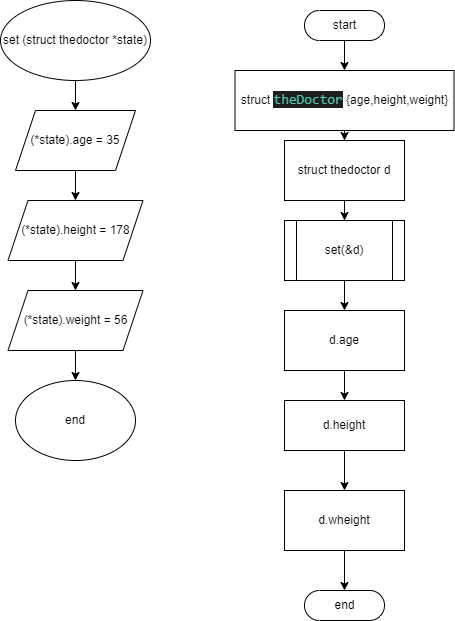

The diagram above was exported from draw.io. Its source (the exported page's mxGraphModel, read from the mxfile embedded in the PNG):
<mxGraphModel dx="509" dy="520" grid="1" gridSize="10" guides="1" tooltips="1" connect="1" arrows="1" fold="1" page="1" pageScale="1" pageWidth="827" pageHeight="1169" math="0" shadow="0">
  <root>
    <mxCell id="0" />
    <mxCell id="1" parent="0" />
    <mxCell id="WLC33cAVXN6w7e6iPSxA-10" style="edgeStyle=orthogonalEdgeStyle;rounded=0;orthogonalLoop=1;jettySize=auto;html=1;entryX=0.5;entryY=0;entryDx=0;entryDy=0;" edge="1" parent="1" source="WLC33cAVXN6w7e6iPSxA-1" target="WLC33cAVXN6w7e6iPSxA-2">
      <mxGeometry relative="1" as="geometry" />
    </mxCell>
    <mxCell id="WLC33cAVXN6w7e6iPSxA-1" value="start" style="html=1;dashed=0;whitespace=wrap;shape=mxgraph.dfd.start" vertex="1" parent="1">
      <mxGeometry x="374" y="20" width="80" height="30" as="geometry" />
    </mxCell>
    <mxCell id="WLC33cAVXN6w7e6iPSxA-11" style="edgeStyle=orthogonalEdgeStyle;rounded=0;orthogonalLoop=1;jettySize=auto;html=1;entryX=0.5;entryY=0;entryDx=0;entryDy=0;" edge="1" parent="1" source="WLC33cAVXN6w7e6iPSxA-2" target="WLC33cAVXN6w7e6iPSxA-3">
      <mxGeometry relative="1" as="geometry" />
    </mxCell>
    <mxCell id="WLC33cAVXN6w7e6iPSxA-2" value="struct&amp;nbsp;&lt;span style=&quot;color: rgb(78, 201, 176); background-color: rgb(30, 30, 30); font-family: Consolas, &amp;quot;Courier New&amp;quot;, monospace; font-size: 14px;&quot;&gt;theDoctor&lt;/span&gt;&lt;span style=&quot;background-color: initial;&quot;&gt;&amp;nbsp;{age,height,weight}&lt;/span&gt;" style="rounded=0;whiteSpace=wrap;html=1;" vertex="1" parent="1">
      <mxGeometry x="304.5" y="80" width="219" height="60" as="geometry" />
    </mxCell>
    <mxCell id="WLC33cAVXN6w7e6iPSxA-12" style="edgeStyle=orthogonalEdgeStyle;rounded=0;orthogonalLoop=1;jettySize=auto;html=1;entryX=0.5;entryY=0;entryDx=0;entryDy=0;" edge="1" parent="1" source="WLC33cAVXN6w7e6iPSxA-3">
      <mxGeometry relative="1" as="geometry">
        <mxPoint x="414" y="230" as="targetPoint" />
      </mxGeometry>
    </mxCell>
    <mxCell id="WLC33cAVXN6w7e6iPSxA-3" value="struct thedoctor d" style="rounded=0;whiteSpace=wrap;html=1;" vertex="1" parent="1">
      <mxGeometry x="354" y="150" width="120" height="60" as="geometry" />
    </mxCell>
    <mxCell id="WLC33cAVXN6w7e6iPSxA-20" style="edgeStyle=orthogonalEdgeStyle;rounded=0;orthogonalLoop=1;jettySize=auto;html=1;entryX=0.5;entryY=0;entryDx=0;entryDy=0;" edge="1" parent="1" source="WLC33cAVXN6w7e6iPSxA-6" target="WLC33cAVXN6w7e6iPSxA-7">
      <mxGeometry relative="1" as="geometry" />
    </mxCell>
    <mxCell id="WLC33cAVXN6w7e6iPSxA-6" value="d.age" style="rounded=0;whiteSpace=wrap;html=1;" vertex="1" parent="1">
      <mxGeometry x="354" y="320" width="120" height="60" as="geometry" />
    </mxCell>
    <mxCell id="WLC33cAVXN6w7e6iPSxA-22" style="edgeStyle=orthogonalEdgeStyle;rounded=0;orthogonalLoop=1;jettySize=auto;html=1;entryX=0.5;entryY=0;entryDx=0;entryDy=0;" edge="1" parent="1" source="WLC33cAVXN6w7e6iPSxA-7" target="WLC33cAVXN6w7e6iPSxA-8">
      <mxGeometry relative="1" as="geometry" />
    </mxCell>
    <mxCell id="WLC33cAVXN6w7e6iPSxA-7" value="d.height" style="rounded=0;whiteSpace=wrap;html=1;" vertex="1" parent="1">
      <mxGeometry x="354" y="410" width="120" height="50" as="geometry" />
    </mxCell>
    <mxCell id="WLC33cAVXN6w7e6iPSxA-23" style="edgeStyle=orthogonalEdgeStyle;rounded=0;orthogonalLoop=1;jettySize=auto;html=1;entryX=0.5;entryY=0.5;entryDx=0;entryDy=-15;entryPerimeter=0;" edge="1" parent="1" source="WLC33cAVXN6w7e6iPSxA-8" target="WLC33cAVXN6w7e6iPSxA-9">
      <mxGeometry relative="1" as="geometry" />
    </mxCell>
    <mxCell id="WLC33cAVXN6w7e6iPSxA-8" value="d.wheight" style="rounded=0;whiteSpace=wrap;html=1;" vertex="1" parent="1">
      <mxGeometry x="354" y="500" width="120" height="60" as="geometry" />
    </mxCell>
    <mxCell id="WLC33cAVXN6w7e6iPSxA-9" value="end" style="html=1;dashed=0;whitespace=wrap;shape=mxgraph.dfd.start" vertex="1" parent="1">
      <mxGeometry x="374" y="600" width="80" height="30" as="geometry" />
    </mxCell>
    <mxCell id="WLC33cAVXN6w7e6iPSxA-19" style="edgeStyle=orthogonalEdgeStyle;rounded=0;orthogonalLoop=1;jettySize=auto;html=1;entryX=0.5;entryY=0;entryDx=0;entryDy=0;" edge="1" parent="1" source="WLC33cAVXN6w7e6iPSxA-18" target="WLC33cAVXN6w7e6iPSxA-6">
      <mxGeometry relative="1" as="geometry" />
    </mxCell>
    <mxCell id="WLC33cAVXN6w7e6iPSxA-18" value="set(&amp;amp;d)" style="shape=process;whiteSpace=wrap;html=1;backgroundOutline=1;" vertex="1" parent="1">
      <mxGeometry x="354" y="230" width="120" height="60" as="geometry" />
    </mxCell>
    <mxCell id="WLC33cAVXN6w7e6iPSxA-29" style="edgeStyle=orthogonalEdgeStyle;rounded=0;orthogonalLoop=1;jettySize=auto;html=1;entryX=0.5;entryY=0;entryDx=0;entryDy=0;" edge="1" parent="1" source="WLC33cAVXN6w7e6iPSxA-24" target="WLC33cAVXN6w7e6iPSxA-25">
      <mxGeometry relative="1" as="geometry" />
    </mxCell>
    <mxCell id="WLC33cAVXN6w7e6iPSxA-24" value="set (struct thedoctor *state)" style="ellipse;whiteSpace=wrap;html=1;" vertex="1" parent="1">
      <mxGeometry x="70" y="10" width="150" height="80" as="geometry" />
    </mxCell>
    <mxCell id="WLC33cAVXN6w7e6iPSxA-30" style="edgeStyle=orthogonalEdgeStyle;rounded=0;orthogonalLoop=1;jettySize=auto;html=1;entryX=0.5;entryY=0;entryDx=0;entryDy=0;" edge="1" parent="1" source="WLC33cAVXN6w7e6iPSxA-25" target="WLC33cAVXN6w7e6iPSxA-26">
      <mxGeometry relative="1" as="geometry" />
    </mxCell>
    <mxCell id="WLC33cAVXN6w7e6iPSxA-25" value="(*state).age = 35" style="shape=parallelogram;perimeter=parallelogramPerimeter;whiteSpace=wrap;html=1;fixedSize=1;" vertex="1" parent="1">
      <mxGeometry x="85" y="120" width="120" height="60" as="geometry" />
    </mxCell>
    <mxCell id="WLC33cAVXN6w7e6iPSxA-31" style="edgeStyle=orthogonalEdgeStyle;rounded=0;orthogonalLoop=1;jettySize=auto;html=1;entryX=0.5;entryY=0;entryDx=0;entryDy=0;" edge="1" parent="1" source="WLC33cAVXN6w7e6iPSxA-26" target="WLC33cAVXN6w7e6iPSxA-27">
      <mxGeometry relative="1" as="geometry" />
    </mxCell>
    <mxCell id="WLC33cAVXN6w7e6iPSxA-26" value="(*state).height = 178" style="shape=parallelogram;perimeter=parallelogramPerimeter;whiteSpace=wrap;html=1;fixedSize=1;" vertex="1" parent="1">
      <mxGeometry x="77.5" y="210" width="135" height="60" as="geometry" />
    </mxCell>
    <mxCell id="WLC33cAVXN6w7e6iPSxA-32" style="edgeStyle=orthogonalEdgeStyle;rounded=0;orthogonalLoop=1;jettySize=auto;html=1;entryX=0.5;entryY=0;entryDx=0;entryDy=0;" edge="1" parent="1" source="WLC33cAVXN6w7e6iPSxA-27" target="WLC33cAVXN6w7e6iPSxA-28">
      <mxGeometry relative="1" as="geometry" />
    </mxCell>
    <mxCell id="WLC33cAVXN6w7e6iPSxA-27" value="(*state).weight = 56" style="shape=parallelogram;perimeter=parallelogramPerimeter;whiteSpace=wrap;html=1;fixedSize=1;" vertex="1" parent="1">
      <mxGeometry x="77.5" y="300" width="135" height="60" as="geometry" />
    </mxCell>
    <mxCell id="WLC33cAVXN6w7e6iPSxA-28" value="end" style="ellipse;whiteSpace=wrap;html=1;" vertex="1" parent="1">
      <mxGeometry x="85" y="390" width="120" height="80" as="geometry" />
    </mxCell>
  </root>
</mxGraphModel>